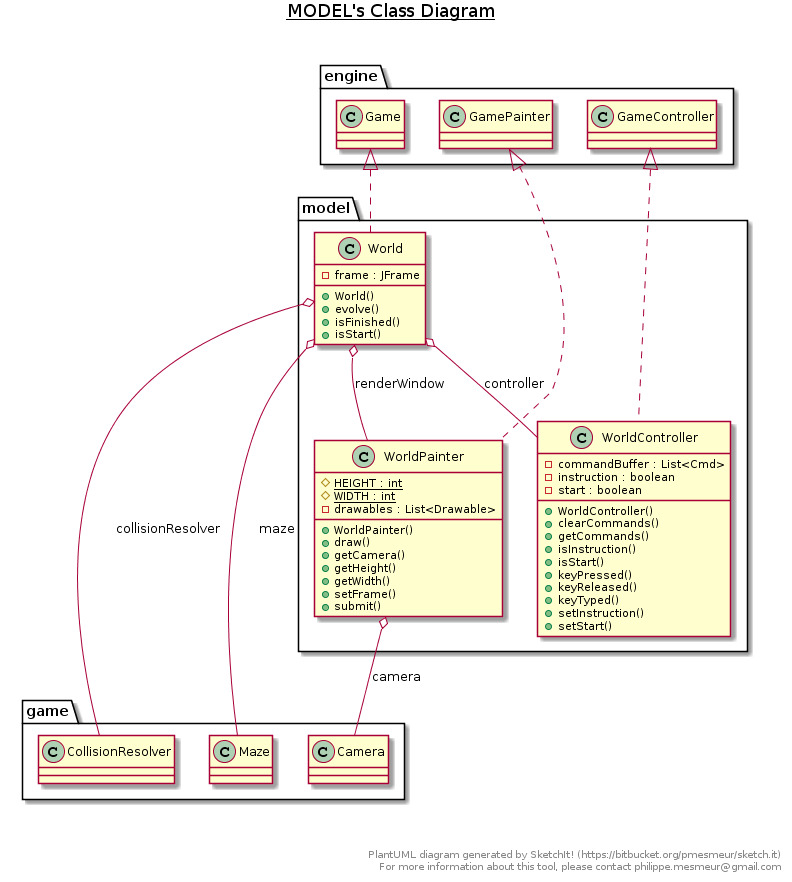

The diagram above was rendered by PlantUML. Its source (embedded in the PNG):
@startuml
title __MODEL's Class Diagram__\n

  namespace model {
    class model.World {
        - frame : JFrame
        + World()
        + evolve()
        + isFinished()
        + isStart()
    }
  }
  

  namespace model {
    class model.WorldController {
        - commandBuffer : List<Cmd>
        - instruction : boolean
        - start : boolean
        + WorldController()
        + clearCommands()
        + getCommands()
        + isInstruction()
        + isStart()
        + keyPressed()
        + keyReleased()
        + keyTyped()
        + setInstruction()
        + setStart()
    }
  }
  

  namespace model {
    class model.WorldPainter {
        {static} # HEIGHT : int
        {static} # WIDTH : int
        - drawables : List<Drawable>
        + WorldPainter()
        + draw()
        + getCamera()
        + getHeight()
        + getWidth()
        + setFrame()
        + submit()
    }
  }
  

  model.World .up.|> engine.Game
  model.World o-- game.CollisionResolver : collisionResolver
  model.World o-- model.WorldController : controller
  model.World o-- game.Maze : maze
  model.World o-- model.WorldPainter : renderWindow
  model.WorldController .up.|> engine.GameController
  model.WorldPainter .up.|> engine.GamePainter
  model.WorldPainter o-- game.Camera : camera


right footer


PlantUML diagram generated by SketchIt! (https://bitbucket.org/pmesmeur/sketch.it)
For more information about this tool, please contact philippe.mesmeur@gmail.com
endfooter
@enduml